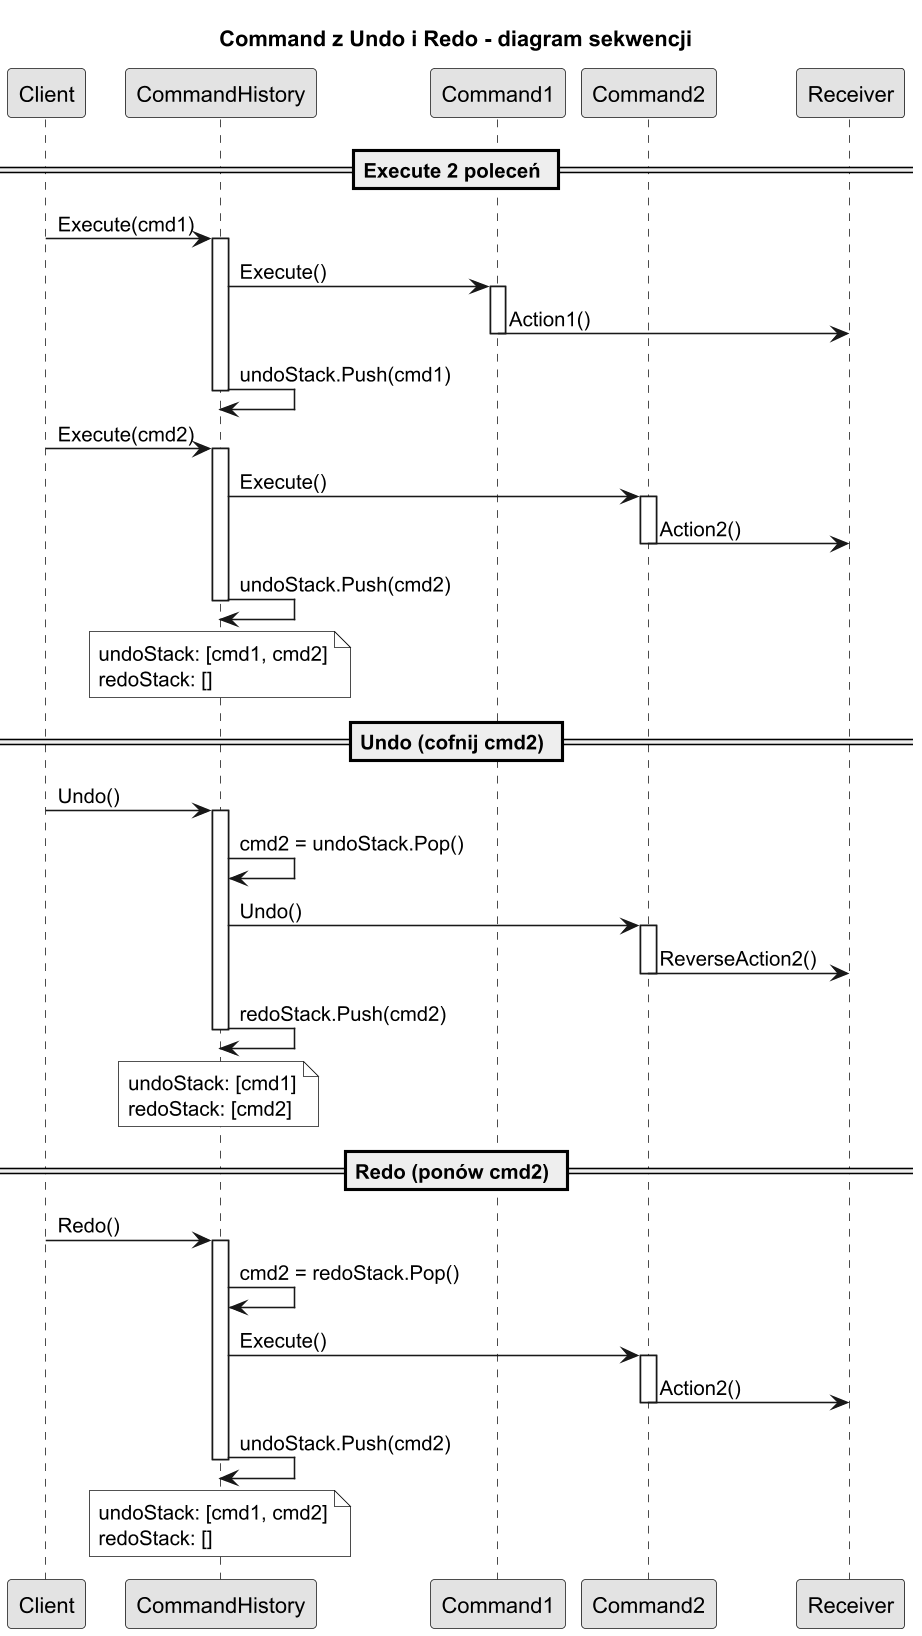

The diagram above was rendered by PlantUML. Its source (embedded in the PNG):
@startuml command_undo_redo_sequence
title Command z Undo i Redo - diagram sekwencji

skinparam monochrome true
skinparam dpi 150

participant Client
participant CommandHistory
participant Command1
participant Command2
participant Receiver

== Execute 2 poleceń ==

Client -> CommandHistory : Execute(cmd1)
activate CommandHistory
    CommandHistory -> Command1 : Execute()
    activate Command1
        Command1 -> Receiver : Action1()
    deactivate Command1
    CommandHistory -> CommandHistory : undoStack.Push(cmd1)
deactivate CommandHistory

Client -> CommandHistory : Execute(cmd2)
activate CommandHistory
    CommandHistory -> Command2 : Execute()
    activate Command2
        Command2 -> Receiver : Action2()
    deactivate Command2
    CommandHistory -> CommandHistory : undoStack.Push(cmd2)
deactivate CommandHistory

note over CommandHistory
  undoStack: [cmd1, cmd2]
  redoStack: []
end note

== Undo (cofnij cmd2) ==

Client -> CommandHistory : Undo()
activate CommandHistory
    CommandHistory -> CommandHistory : cmd2 = undoStack.Pop()
    CommandHistory -> Command2 : Undo()
    activate Command2
        Command2 -> Receiver : ReverseAction2()
    deactivate Command2
    CommandHistory -> CommandHistory : redoStack.Push(cmd2)
deactivate CommandHistory

note over CommandHistory
  undoStack: [cmd1]
  redoStack: [cmd2]
end note

== Redo (ponów cmd2) ==

Client -> CommandHistory : Redo()
activate CommandHistory
    CommandHistory -> CommandHistory : cmd2 = redoStack.Pop()
    CommandHistory -> Command2 : Execute()
    activate Command2
        Command2 -> Receiver : Action2()
    deactivate Command2
    CommandHistory -> CommandHistory : undoStack.Push(cmd2)
deactivate CommandHistory

note over CommandHistory
  undoStack: [cmd1, cmd2]
  redoStack: []
end note

@enduml